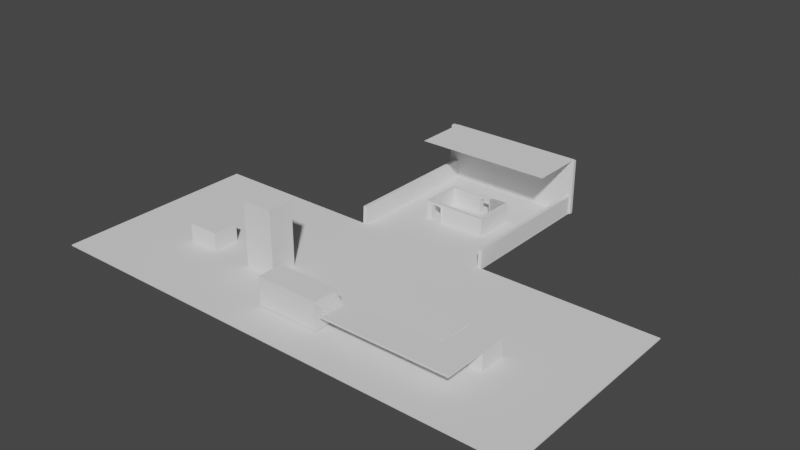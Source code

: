 # Source: TestMap.blend  (saved by Blender 2.93.20; exported with 4.5.12 LTS)
import bpy
from mathutils import Matrix  # noqa: F401  (used for matrix-valued properties, if any)

bpy.ops.wm.read_factory_settings(use_empty=True)
scene = bpy.context.scene
scene.name = 'Scene'

# ---- collections
col_spawnroom = bpy.data.collections.new('SpawnRoom'); scene.collection.children.link(col_spawnroom)
col_extension = bpy.data.collections.new('Extension'); scene.collection.children.link(col_extension)

# ---- world
world_world = bpy.data.worlds.new('World'); scene.world = world_world
world_world.use_nodes = True; world_world.node_tree.nodes.clear()
_N = world_world.node_tree.nodes; _L = world_world.node_tree.links
n0 = _N.new('ShaderNodeOutputWorld'); n0.name = 'World Output'; n0.location = (300, 300)
n1 = _N.new('ShaderNodeBackground'); n1.name = 'Background'; n1.location = (10, 300)
n1.inputs[0].default_value = (0.05088, 0.05088, 0.05088, 1.0)
_L.new(n1.outputs[0], n0.inputs[0])
n0.is_active_output = True
world_world.color = (0.05088, 0.05088, 0.05088)
world_world.use_sun_shadow = False
world_world.sun_shadow_jitter_overblur = 0.0

# ---- meshes
me_door_frame_001 = bpy.data.meshes.new('Door_Frame.001')
me_door_frame_001.from_pydata([(0.513, 1.081, -8.316), (1.877, 1.081, -8.315), (1.879, 1.08, -8.774), (0.5105, 1.08, -8.784), (0.5111, 1.378, -8.777), (1.879, 1.378, -8.777), (0.5106, 1.378, -8.314), (1.876, 1.378, -8.31), (0.5099, -0.1048, -8.826), (0.5099, -0.1048, -8.826), (1.906, -0.994, -8.902), (1.906, -0.9945, -8.194), (1.852, -0.9939, -8.902), (1.851, -0.9931, -8.193), (1.851, 1.376, -8.195), (1.852, 1.376, -8.897), (1.906, 1.378, -8.9), (1.906, 1.377, -8.19), (0.4824, -0.9936, -8.191), (0.4825, -0.9941, -8.899), (0.5369, -0.9935, -8.191), (0.537, -0.9927, -8.9), (0.5371, 1.377, -8.898), (0.5369, 1.376, -8.196), (0.4823, 1.379, -8.193), (0.4827, 1.378, -8.902)], [(8, 9)], [(6, 0, 1, 7), (4, 5, 2, 3), (7, 1, 2, 5), (0, 6, 4, 3), (5, 4, 6, 7), (1, 0, 3, 2), (12, 10, 11, 13), (17, 14, 13, 11), (15, 16, 10, 12), (11, 10, 16, 17), (14, 17, 16, 15), (20, 18, 19, 21), (25, 22, 21, 19), (12, 13, 14, 15), (19, 18, 24, 25), (22, 25, 24, 23), (18, 20, 23, 24), (22, 23, 20, 21)])
_uv = me_door_frame_001.uv_layers.new(name='UVMap')
_uv.uv.foreach_set('vector', [0.625, 0.45, 0.675, 0.55, 0.825, 0.55, 0.625, 0.3, 0.375, 0.45, 0.375, 0.3, 0.175, 0.55, 0.325, 0.55, 0.625, 0.3, 0.825, 0.55, 0.175, 0.55, 0.375, 0.3, 0.675, 0.55, 0.625, 0.45, 0.375, 0.45, 0.325, 0.55, 0.375, 0.3, 0.375, 0.45, 0.625, 0.45, 0.625, 0.3, 0.825, 0.55, 0.675, 0.55, 0.325, 0.55, 0.175, 0.55, 0.175, 0.75, 0.375, 1.0, 0.625, 1.0, 0.625, 0.95, 0.625, 0.2, 0.825, 0.55, 0.625, 0.95, 0.625, 1.0, 0.175, 0.55, 0.375, 0.2, 0.375, 1.0, 0.175, 0.75, 0.625, 1.0, 0.375, 0.0, 0.375, 0.2, 0.625, 0.2, 0.825, 0.55, 0.625, 0.2, 0.375, 0.2, 0.175, 0.55, 0.375, 0.95, 0.375, 0.0, 0.625, 1.0, 0.625, 0.95, 0.625, 0.2, 0.825, 0.55, 0.625, 0.95, 0.625, 1.0, 0.175, 0.75, 0.625, 0.95, 0.825, 0.55, 0.175, 0.55, 0.625, 1.0, 0.375, 0.0, 0.375, 0.2, 0.625, 0.2, 0.825, 0.55, 0.625, 0.2, 0.375, 0.2, 0.175, 0.55, 0.375, 0.0, 0.375, 0.95, 0.175, 0.55, 0.375, 0.2, 0.825, 0.55, 0.175, 0.55, 0.375, 0.95, 0.625, 0.95])
me_door_frame_001.use_remesh_fix_poles = True
me_door_frame_001.use_remesh_preserve_attributes = False
me_door_frame_001.use_mirror_x = True
me_door_frame_001.update()
me_door_frame_002 = bpy.data.meshes.new('Door_Frame.002')
me_door_frame_002.from_pydata([(-3.046, 1.081, -3.214), (-1.682, 1.081, -3.213), (-1.681, 1.08, -3.672), (-3.049, 1.08, -3.682), (-3.048, 1.378, -3.675), (-1.681, 1.378, -3.675), (-3.049, 1.378, -3.212), (-1.683, 1.378, -3.208), (-3.05, -0.1048, -3.724), (-3.05, -0.1048, -3.724), (-1.653, -0.994, -3.8), (-1.654, -0.9945, -3.092), (-1.708, -0.9939, -3.8), (-1.708, -0.9931, -3.091), (-1.708, 1.376, -3.093), (-1.708, 1.376, -3.795), (-1.653, 1.378, -3.798), (-1.654, 1.377, -3.088), (-3.077, -0.9936, -3.089), (-3.077, -0.9941, -3.797), (-3.023, -0.9935, -3.089), (-3.022, -0.9927, -3.798), (-3.022, 1.377, -3.796), (-3.023, 1.376, -3.094), (-3.077, 1.379, -3.091), (-3.077, 1.378, -3.8)], [(8, 9)], [(6, 0, 1, 7), (4, 5, 2, 3), (7, 1, 2, 5), (0, 6, 4, 3), (5, 4, 6, 7), (1, 0, 3, 2), (12, 10, 11, 13), (17, 14, 13, 11), (15, 16, 10, 12), (11, 10, 16, 17), (14, 17, 16, 15), (20, 18, 19, 21), (25, 22, 21, 19), (12, 13, 14, 15), (19, 18, 24, 25), (22, 25, 24, 23), (18, 20, 23, 24), (22, 23, 20, 21)])
_uv = me_door_frame_002.uv_layers.new(name='UVMap')
_uv.uv.foreach_set('vector', [0.625, 0.45, 0.675, 0.55, 0.825, 0.55, 0.625, 0.3, 0.375, 0.45, 0.375, 0.3, 0.175, 0.55, 0.325, 0.55, 0.625, 0.3, 0.825, 0.55, 0.175, 0.55, 0.375, 0.3, 0.675, 0.55, 0.625, 0.45, 0.375, 0.45, 0.325, 0.55, 0.375, 0.3, 0.375, 0.45, 0.625, 0.45, 0.625, 0.3, 0.825, 0.55, 0.675, 0.55, 0.325, 0.55, 0.175, 0.55, 0.175, 0.75, 0.375, 1.0, 0.625, 1.0, 0.625, 0.95, 0.625, 0.2, 0.825, 0.55, 0.625, 0.95, 0.625, 1.0, 0.175, 0.55, 0.375, 0.2, 0.375, 1.0, 0.175, 0.75, 0.625, 1.0, 0.375, 0.0, 0.375, 0.2, 0.625, 0.2, 0.825, 0.55, 0.625, 0.2, 0.375, 0.2, 0.175, 0.55, 0.375, 0.95, 0.375, 0.0, 0.625, 1.0, 0.625, 0.95, 0.625, 0.2, 0.825, 0.55, 0.625, 0.95, 0.625, 1.0, 0.175, 0.75, 0.625, 0.95, 0.825, 0.55, 0.175, 0.55, 0.625, 1.0, 0.375, 0.0, 0.375, 0.2, 0.625, 0.2, 0.825, 0.55, 0.625, 0.2, 0.375, 0.2, 0.175, 0.55, 0.375, 0.0, 0.375, 0.95, 0.175, 0.55, 0.375, 0.2, 0.825, 0.55, 0.175, 0.55, 0.375, 0.95, 0.625, 0.95])
me_door_frame_002.use_remesh_fix_poles = True
me_door_frame_002.use_remesh_preserve_attributes = False
me_door_frame_002.use_mirror_x = True
me_door_frame_002.update()
me_cube_005 = bpy.data.meshes.new('Cube.005')
me_cube_005.from_pydata([(-3.585, -0.9945, -8.297), (-3.585, 1.379, -8.297), (-3.585, -0.9945, -8.772), (-3.585, 1.379, -8.772), (0.5048, -0.9945, -8.297), (0.5048, 1.379, -8.297), (0.5048, -0.9945, -8.772), (0.5048, 1.379, -8.772)], [], [(0, 1, 3, 2), (2, 3, 7, 6), (6, 7, 5, 4), (4, 5, 1, 0), (2, 6, 4, 0), (7, 3, 1, 5)])
_uv = me_cube_005.uv_layers.new(name='UVMap')
_uv.uv.foreach_set('vector', [0.375, 0.0, 0.625, 0.0, 0.625, 0.25, 0.375, 0.25, 0.375, 0.25, 0.625, 0.25, 0.625, 0.5, 0.375, 0.5, 0.375, 0.5, 0.625, 0.5, 0.625, 0.75, 0.375, 0.75, 0.375, 0.75, 0.625, 0.75, 0.625, 1.0, 0.375, 1.0, 0.125, 0.5, 0.375, 0.5, 0.375, 0.75, 0.125, 0.75, 0.625, 0.5, 0.875, 0.5, 0.875, 0.75, 0.625, 0.75])
me_cube_005.use_remesh_fix_poles = True
me_cube_005.use_remesh_preserve_attributes = False
me_cube_005.update()
me_cube_006 = bpy.data.meshes.new('Cube.006')
me_cube_006.from_pydata([(1.873, -0.9945, -8.297), (1.873, 1.379, -8.297), (1.873, -0.9945, -8.772), (1.873, 1.379, -8.772), (3.961, -0.9945, -8.297), (3.961, 1.379, -8.297), (3.961, -0.9945, -8.772), (3.961, 1.379, -8.772)], [], [(0, 1, 3, 2), (2, 3, 7, 6), (6, 7, 5, 4), (4, 5, 1, 0), (2, 6, 4, 0), (7, 3, 1, 5)])
_uv = me_cube_006.uv_layers.new(name='UVMap')
_uv.uv.foreach_set('vector', [0.375, 0.0, 0.625, 0.0, 0.625, 0.25, 0.375, 0.25, 0.375, 0.25, 0.625, 0.25, 0.625, 0.5, 0.375, 0.5, 0.375, 0.5, 0.625, 0.5, 0.625, 0.75, 0.375, 0.75, 0.375, 0.75, 0.625, 0.75, 0.625, 1.0, 0.375, 1.0, 0.125, 0.5, 0.375, 0.5, 0.375, 0.75, 0.125, 0.75, 0.625, 0.5, 0.875, 0.5, 0.875, 0.75, 0.625, 0.75])
me_cube_006.use_remesh_fix_poles = True
me_cube_006.use_remesh_preserve_attributes = False
me_cube_006.update()
me_cube_007 = bpy.data.meshes.new('Cube.007')
me_cube_007.from_pydata([(4.314, -0.9945, -3.212), (4.314, 1.379, -3.212), (3.84, -0.9945, -3.212), (3.84, 1.379, -3.212), (4.314, -0.9945, -8.707), (4.314, 1.379, -8.707), (3.84, -0.9945, -8.707), (3.84, 1.379, -8.707)], [], [(0, 1, 3, 2), (2, 3, 7, 6), (6, 7, 5, 4), (4, 5, 1, 0), (2, 6, 4, 0), (7, 3, 1, 5)])
_uv = me_cube_007.uv_layers.new(name='UVMap')
_uv.uv.foreach_set('vector', [0.375, 0.0, 0.625, 0.0, 0.625, 0.25, 0.375, 0.25, 0.375, 0.25, 0.625, 0.25, 0.625, 0.5, 0.375, 0.5, 0.375, 0.5, 0.625, 0.5, 0.625, 0.75, 0.375, 0.75, 0.375, 0.75, 0.625, 0.75, 0.625, 1.0, 0.375, 1.0, 0.125, 0.5, 0.375, 0.5, 0.375, 0.75, 0.125, 0.75, 0.625, 0.5, 0.875, 0.5, 0.875, 0.75, 0.625, 0.75])
me_cube_007.use_remesh_fix_poles = True
me_cube_007.use_remesh_preserve_attributes = False
me_cube_007.update()
me_cube_008 = bpy.data.meshes.new('Cube.008')
me_cube_008.from_pydata([(3.823, -0.9945, -3.718), (3.823, 1.379, -3.718), (3.823, -0.9945, -3.243), (3.823, 1.379, -3.243), (-1.672, -0.9945, -3.718), (-1.672, 1.379, -3.718), (-1.672, -0.9945, -3.243), (-1.672, 1.379, -3.243)], [], [(0, 1, 3, 2), (2, 3, 7, 6), (6, 7, 5, 4), (4, 5, 1, 0), (2, 6, 4, 0), (7, 3, 1, 5)])
_uv = me_cube_008.uv_layers.new(name='UVMap')
_uv.uv.foreach_set('vector', [0.375, 0.0, 0.625, 0.0, 0.625, 0.25, 0.375, 0.25, 0.375, 0.25, 0.625, 0.25, 0.625, 0.5, 0.375, 0.5, 0.375, 0.5, 0.625, 0.5, 0.625, 0.75, 0.375, 0.75, 0.375, 0.75, 0.625, 0.75, 0.625, 1.0, 0.375, 1.0, 0.125, 0.5, 0.375, 0.5, 0.375, 0.75, 0.125, 0.75, 0.625, 0.5, 0.875, 0.5, 0.875, 0.75, 0.625, 0.75])
me_cube_008.use_remesh_fix_poles = True
me_cube_008.use_remesh_preserve_attributes = False
me_cube_008.update()
me_cube_009 = bpy.data.meshes.new('Cube.009')
me_cube_009.from_pydata([(-3.085, -0.9945, -3.718), (-3.064, 1.379, -3.718), (-3.085, -0.9945, -3.243), (-3.064, 1.379, -3.243), (-3.571, -0.9945, -3.718), (-3.55, 1.379, -3.718), (-3.571, -0.9945, -3.243), (-3.55, 1.379, -3.243)], [], [(0, 1, 3, 2), (2, 3, 7, 6), (6, 7, 5, 4), (4, 5, 1, 0), (2, 6, 4, 0), (7, 3, 1, 5)])
_uv = me_cube_009.uv_layers.new(name='UVMap')
_uv.uv.foreach_set('vector', [0.375, 0.0, 0.625, 0.0, 0.625, 0.25, 0.375, 0.25, 0.375, 0.25, 0.625, 0.25, 0.625, 0.5, 0.375, 0.5, 0.375, 0.5, 0.625, 0.5, 0.625, 0.75, 0.375, 0.75, 0.375, 0.75, 0.625, 0.75, 0.625, 1.0, 0.375, 1.0, 0.125, 0.5, 0.375, 0.5, 0.375, 0.75, 0.125, 0.75, 0.625, 0.5, 0.875, 0.5, 0.875, 0.75, 0.625, 0.75])
me_cube_009.use_remesh_fix_poles = True
me_cube_009.use_remesh_preserve_attributes = False
me_cube_009.update()
me_cube_002 = bpy.data.meshes.new('Cube.002')
me_cube_002.from_pydata([(-3.517, -0.9945, -3.212), (-3.517, 1.379, -3.212), (-3.991, -0.9945, -3.212), (-3.991, 1.379, -3.212), (-3.517, -0.9945, -8.707), (-3.517, 1.379, -8.707), (-3.991, -0.9945, -8.707), (-3.991, 1.379, -8.707)], [], [(0, 1, 3, 2), (2, 3, 7, 6), (6, 7, 5, 4), (4, 5, 1, 0), (2, 6, 4, 0), (7, 3, 1, 5)])
_uv = me_cube_002.uv_layers.new(name='UVMap')
_uv.uv.foreach_set('vector', [0.375, 0.0, 0.625, 0.0, 0.625, 0.25, 0.375, 0.25, 0.375, 0.25, 0.625, 0.25, 0.625, 0.5, 0.375, 0.5, 0.375, 0.5, 0.625, 0.5, 0.625, 0.75, 0.375, 0.75, 0.375, 0.75, 0.625, 0.75, 0.625, 1.0, 0.375, 1.0, 0.125, 0.5, 0.375, 0.5, 0.375, 0.75, 0.125, 0.75, 0.625, 0.5, 0.875, 0.5, 0.875, 0.75, 0.625, 0.75])
me_cube_002.use_remesh_fix_poles = True
me_cube_002.use_remesh_preserve_attributes = False
me_cube_002.update()
me_cube_001 = bpy.data.meshes.new('Cube.001')
me_cube_001.from_pydata([(-8.87, 6.119, -8.792), (-8.87, 6.13, -8.792), (-8.87, 6.119, -15.92), (-8.87, 6.13, -15.92), (8.87, 6.119, -8.792), (8.87, 6.13, -8.792), (8.87, 6.119, -15.92), (8.87, 6.13, -15.92)], [], [(0, 1, 3, 2), (2, 3, 7, 6), (6, 7, 5, 4), (4, 5, 1, 0), (2, 6, 4, 0), (7, 3, 1, 5)])
_uv = me_cube_001.uv_layers.new(name='UVMap')
_uv.uv.foreach_set('vector', [0.375, 0.0, 0.625, 0.0, 0.625, 0.25, 0.375, 0.25, 0.375, 0.25, 0.625, 0.25, 0.625, 0.5, 0.375, 0.5, 0.375, 0.5, 0.625, 0.5, 0.625, 0.75, 0.375, 0.75, 0.375, 0.75, 0.625, 0.75, 0.625, 1.0, 0.375, 1.0, 0.125, 0.5, 0.375, 0.5, 0.375, 0.75, 0.125, 0.75, 0.625, 0.5, 0.875, 0.5, 0.875, 0.75, 0.625, 0.75])
me_cube_001.use_remesh_fix_poles = True
me_cube_001.use_remesh_preserve_attributes = False
me_cube_001.update()
me_cube_012 = bpy.data.meshes.new('Cube.012')
me_cube_012.from_pydata([(-8.87, -1.054, 3.073), (-8.87, -0.9352, 3.073), (-8.87, -1.054, -15.92), (-8.87, -0.9352, -15.92), (8.87, -1.054, 3.073), (8.87, -0.9352, 3.073), (8.87, -1.054, -15.92), (8.87, -0.9352, -15.92)], [], [(0, 1, 3, 2), (2, 3, 7, 6), (6, 7, 5, 4), (4, 5, 1, 0), (2, 6, 4, 0), (7, 3, 1, 5)])
_uv = me_cube_012.uv_layers.new(name='UVMap')
_uv.uv.foreach_set('vector', [0.375, 0.0, 0.625, 0.0, 0.625, 0.25, 0.375, 0.25, 0.375, 0.25, 0.625, 0.25, 0.625, 0.5, 0.375, 0.5, 0.375, 0.5, 0.625, 0.5, 0.625, 0.75, 0.375, 0.75, 0.375, 0.75, 0.625, 0.75, 0.625, 1.0, 0.375, 1.0, 0.125, 0.5, 0.375, 0.5, 0.375, 0.75, 0.125, 0.75, 0.625, 0.5, 0.875, 0.5, 0.875, 0.75, 0.625, 0.75])
me_cube_012.use_remesh_fix_poles = True
me_cube_012.use_remesh_preserve_attributes = False
me_cube_012.update()
me_cube_003 = bpy.data.meshes.new('Cube.003')
me_cube_003.from_pydata([(-8.347, -0.9945, 3.077), (-8.347, 1.379, 2.943), (-8.822, -0.9945, 3.077), (-8.822, 1.379, 2.943), (-8.347, -0.9945, -15.67), (-8.347, 1.379, -15.67), (-8.822, -0.9945, -15.66), (-8.822, 1.379, -15.67)], [], [(0, 1, 3, 2), (4, 5, 1, 0), (2, 6, 4, 0), (7, 3, 1, 5), (3, 7, 6, 2), (4, 6, 7, 5)])
_uv = me_cube_003.uv_layers.new(name='UVMap')
_uv.uv.foreach_set('vector', [0.375, 0.0, 0.625, 0.0, 0.625, 0.25, 0.375, 0.25, 0.375, 0.75, 0.625, 0.75, 0.625, 1.0, 0.375, 1.0, 0.125, 0.5, 0.375, 0.5, 0.375, 0.75, 0.125, 0.75, 0.625, 0.5, 0.875, 0.5, 0.875, 0.75, 0.625, 0.75, 0.875, 0.5, 0.625, 0.5, 0.375, 0.5, 0.125, 0.5, 0.375, 0.75, 0.375, 0.5, 0.625, 0.5, 0.625, 0.75])
me_cube_003.use_remesh_fix_poles = True
me_cube_003.use_remesh_preserve_attributes = False
me_cube_003.use_mirror_x = True
me_cube_003.use_mirror_y = True
me_cube_003.use_mirror_z = True
me_cube_003.update()
me_cube_004 = bpy.data.meshes.new('Cube.004')
me_cube_004.from_pydata([(8.857, -0.9945, 3.054), (8.857, 1.379, 2.92), (8.382, -0.9945, 3.054), (8.382, 1.379, 2.92), (8.857, -0.9945, -15.69), (8.857, 1.379, -15.69), (8.383, -0.9945, -15.69), (8.383, 1.379, -15.69)], [], [(0, 1, 3, 2), (4, 5, 1, 0), (2, 6, 4, 0), (7, 3, 1, 5), (3, 7, 6, 2), (4, 6, 7, 5)])
_uv = me_cube_004.uv_layers.new(name='UVMap')
_uv.uv.foreach_set('vector', [0.375, 0.0, 0.625, 0.0, 0.625, 0.25, 0.375, 0.25, 0.375, 0.75, 0.625, 0.75, 0.625, 1.0, 0.375, 1.0, 0.125, 0.5, 0.375, 0.5, 0.375, 0.75, 0.125, 0.75, 0.625, 0.5, 0.875, 0.5, 0.875, 0.75, 0.625, 0.75, 0.875, 0.5, 0.625, 0.5, 0.375, 0.5, 0.125, 0.5, 0.375, 0.75, 0.375, 0.5, 0.625, 0.5, 0.625, 0.75])
me_cube_004.use_remesh_fix_poles = True
me_cube_004.use_remesh_preserve_attributes = False
me_cube_004.use_mirror_x = True
me_cube_004.use_mirror_y = True
me_cube_004.use_mirror_z = True
me_cube_004.update()
me_cube_011 = bpy.data.meshes.new('Cube.011')
me_cube_011.from_pydata([(-9.616, -0.9945, -15.36), (-9.482, 6.125, -15.36), (-9.616, -0.9945, -15.84), (-9.482, 6.125, -15.84), (9.129, -0.9945, -15.36), (9.129, 6.125, -15.36), (9.124, -0.9945, -15.84), (9.128, 6.125, -15.84)], [], [(0, 1, 3, 2), (4, 5, 1, 0), (2, 6, 4, 0), (7, 3, 1, 5), (3, 7, 6, 2), (4, 6, 7, 5)])
_uv = me_cube_011.uv_layers.new(name='UVMap')
_uv.uv.foreach_set('vector', [0.375, 0.0, 0.625, 0.0, 0.625, 0.25, 0.375, 0.25, 0.375, 0.75, 0.625, 0.75, 0.625, 1.0, 0.375, 1.0, 0.125, 0.5, 0.375, 0.5, 0.375, 0.75, 0.125, 0.75, 0.625, 0.5, 0.875, 0.5, 0.875, 0.75, 0.625, 0.75, 0.875, 0.5, 0.625, 0.5, 0.375, 0.5, 0.125, 0.5, 0.375, 0.75, 0.375, 0.5, 0.625, 0.5, 0.625, 0.75])
me_cube_011.use_remesh_fix_poles = True
me_cube_011.use_remesh_preserve_attributes = False
me_cube_011.update()
me_cube_013 = bpy.data.meshes.new('Cube.013')
me_cube_013.from_pydata([(1.873, -0.9945, -8.297), (1.873, 1.379, -8.297), (1.873, -0.9945, -8.772), (1.873, 1.379, -8.772), (3.961, -0.9945, -8.297), (3.961, 1.379, -8.297), (3.961, -0.9945, -8.772), (3.961, 1.379, -8.772)], [], [(0, 1, 3, 2), (2, 3, 7, 6), (6, 7, 5, 4), (4, 5, 1, 0), (2, 6, 4, 0), (7, 3, 1, 5)])
_uv = me_cube_013.uv_layers.new(name='UVMap')
_uv.uv.foreach_set('vector', [0.375, 0.0, 0.625, 0.0, 0.625, 0.25, 0.375, 0.25, 0.375, 0.25, 0.625, 0.25, 0.625, 0.5, 0.375, 0.5, 0.375, 0.5, 0.625, 0.5, 0.625, 0.75, 0.375, 0.75, 0.375, 0.75, 0.625, 0.75, 0.625, 1.0, 0.375, 1.0, 0.125, 0.5, 0.375, 0.5, 0.375, 0.75, 0.125, 0.75, 0.625, 0.5, 0.875, 0.5, 0.875, 0.75, 0.625, 0.75])
me_cube_013.use_remesh_fix_poles = True
me_cube_013.use_remesh_preserve_attributes = False
me_cube_013.update()
me_cube = bpy.data.meshes.new('Cube')
me_cube.from_pydata([(-4.058, -1.769, 1.672), (-4.058, 1.769, 1.672), (-4.058, -1.769, -1.672), (-4.058, 1.769, -1.672), (4.058, -1.769, 1.672), (4.058, 1.769, 1.672), (4.058, -1.769, -1.672), (4.058, 1.769, -1.672)], [], [(0, 1, 3, 2), (2, 3, 7, 6), (6, 7, 5, 4), (4, 5, 1, 0), (2, 6, 4, 0), (7, 3, 1, 5)])
_uv = me_cube.uv_layers.new(name='UVMap')
_uv.uv.foreach_set('vector', [0.375, 0.0, 0.625, 0.0, 0.625, 0.25, 0.375, 0.25, 0.375, 0.25, 0.625, 0.25, 0.625, 0.5, 0.375, 0.5, 0.375, 0.5, 0.625, 0.5, 0.625, 0.75, 0.375, 0.75, 0.375, 0.75, 0.625, 0.75, 0.625, 1.0, 0.375, 1.0, 0.125, 0.5, 0.375, 0.5, 0.375, 0.75, 0.125, 0.75, 0.625, 0.5, 0.875, 0.5, 0.875, 0.75, 0.625, 0.75])
me_cube.use_remesh_fix_poles = True
me_cube.use_remesh_preserve_attributes = False
me_cube.update()
me_cube_014 = bpy.data.meshes.new('Cube.014')
me_cube_014.from_pydata([(-2.017, -1.187, 1.672), (-2.017, 1.187, 1.672), (-2.017, -1.187, -1.672), (-2.017, 1.187, -1.672), (2.017, -1.187, 1.672), (2.017, 1.187, 1.672), (2.017, -1.187, -1.672), (2.017, 1.187, -1.672)], [], [(0, 1, 3, 2), (2, 3, 7, 6), (6, 7, 5, 4), (4, 5, 1, 0), (2, 6, 4, 0), (7, 3, 1, 5)])
_uv = me_cube_014.uv_layers.new(name='UVMap')
_uv.uv.foreach_set('vector', [0.375, 0.0, 0.625, 0.0, 0.625, 0.25, 0.375, 0.25, 0.375, 0.25, 0.625, 0.25, 0.625, 0.5, 0.375, 0.5, 0.375, 0.5, 0.625, 0.5, 0.625, 0.75, 0.375, 0.75, 0.375, 0.75, 0.625, 0.75, 0.625, 1.0, 0.375, 1.0, 0.125, 0.5, 0.375, 0.5, 0.375, 0.75, 0.125, 0.75, 0.625, 0.5, 0.875, 0.5, 0.875, 0.75, 0.625, 0.75])
me_cube_014.use_remesh_fix_poles = True
me_cube_014.use_remesh_preserve_attributes = False
me_cube_014.update()
me_cube_015 = bpy.data.meshes.new('Cube.015')
me_cube_015.from_pydata([(-21.34, -0.9352, 19.4), (-21.34, 1.416, 19.4), (-21.34, -0.9352, 16.06), (-21.34, 1.416, 16.06), (-17.26, -0.9352, 19.4), (-17.26, 1.416, 19.4), (-17.26, -0.9352, 16.06), (-17.26, 1.416, 16.06)], [], [(0, 1, 3, 2), (2, 3, 7, 6), (6, 7, 5, 4), (4, 5, 1, 0), (2, 6, 4, 0), (7, 3, 1, 5)])
_uv = me_cube_015.uv_layers.new(name='UVMap')
_uv.uv.foreach_set('vector', [0.375, 0.0, 0.625, 0.0, 0.625, 0.25, 0.375, 0.25, 0.375, 0.25, 0.625, 0.25, 0.625, 0.5, 0.375, 0.5, 0.375, 0.5, 0.625, 0.5, 0.625, 0.75, 0.375, 0.75, 0.375, 0.75, 0.625, 0.75, 0.625, 1.0, 0.375, 1.0, 0.125, 0.5, 0.375, 0.5, 0.375, 0.75, 0.125, 0.75, 0.625, 0.5, 0.875, 0.5, 0.875, 0.75, 0.625, 0.75])
me_cube_015.use_remesh_fix_poles = True
me_cube_015.use_remesh_preserve_attributes = False
me_cube_015.update()
me_cube_016 = bpy.data.meshes.new('Cube.016')
me_cube_016.from_pydata([(-11.85, -0.9352, 19.4), (-11.85, 7.349, 19.4), (-11.85, -0.9352, 16.06), (-11.85, 7.349, 16.06), (-7.771, -0.9352, 19.4), (-7.771, 7.349, 19.4), (-7.771, -0.9352, 16.06), (-7.771, 7.349, 16.06)], [], [(0, 1, 3, 2), (2, 3, 7, 6), (6, 7, 5, 4), (4, 5, 1, 0), (2, 6, 4, 0), (7, 3, 1, 5)])
_uv = me_cube_016.uv_layers.new(name='UVMap')
_uv.uv.foreach_set('vector', [0.375, 0.0, 0.625, 0.0, 0.625, 0.25, 0.375, 0.25, 0.375, 0.25, 0.625, 0.25, 0.625, 0.5, 0.375, 0.5, 0.375, 0.5, 0.625, 0.5, 0.625, 0.75, 0.375, 0.75, 0.375, 0.75, 0.625, 0.75, 0.625, 1.0, 0.375, 1.0, 0.125, 0.5, 0.375, 0.5, 0.375, 0.75, 0.125, 0.75, 0.625, 0.5, 0.875, 0.5, 0.875, 0.75, 0.625, 0.75])
me_cube_016.use_remesh_fix_poles = True
me_cube_016.use_remesh_preserve_attributes = False
me_cube_016.update()
me_cube_010 = bpy.data.meshes.new('Cube.010')
me_cube_010.from_pydata([(-31.41, -0.9945, 29.25), (-31.41, -0.8759, 29.25), (-31.41, -0.9945, 3.066), (-31.41, -0.8758, 3.066), (31.41, -0.9945, 29.25), (31.41, -0.8759, 29.25), (31.41, -0.9945, 3.066), (31.41, -0.8758, 3.066)], [], [(0, 1, 3, 2), (2, 3, 7, 6), (6, 7, 5, 4), (4, 5, 1, 0), (2, 6, 4, 0), (7, 3, 1, 5)])
_uv = me_cube_010.uv_layers.new(name='UVMap')
_uv.uv.foreach_set('vector', [0.375, 0.0, 0.625, 0.0, 0.625, 0.25, 0.375, 0.25, 0.375, 0.25, 0.625, 0.25, 0.625, 0.5, 0.375, 0.5, 0.375, 0.5, 0.625, 0.5, 0.625, 0.75, 0.375, 0.75, 0.375, 0.75, 0.625, 0.75, 0.625, 1.0, 0.375, 1.0, 0.125, 0.5, 0.375, 0.5, 0.375, 0.75, 0.125, 0.75, 0.625, 0.5, 0.875, 0.5, 0.875, 0.75, 0.625, 0.75])
me_cube_010.use_remesh_fix_poles = True
me_cube_010.use_remesh_preserve_attributes = False
me_cube_010.update()
me_stairs = bpy.data.meshes.new('Stairs')
me_stairs.from_pydata([(1.188, 0.9492, -1.661), (1.188, 1.187, -1.661), (1.188, 0.9492, 1.661), (1.188, 1.187, 1.661), (0.9509, 0.9492, -1.661), (0.9509, 1.187, -1.661), (0.9509, 0.9492, 1.661), (0.9509, 1.187, 1.661), (0.9509, 0.7119, -1.661), (0.9509, 0.9492, -1.661), (0.9509, 0.7119, 1.661), (0.9509, 0.9492, 1.661), (0.7136, 0.7119, -1.661), (0.7136, 0.9492, -1.661), (0.7136, 0.7119, 1.661), (0.7136, 0.9492, 1.661), (-0.7145, -0.9492, -1.661), (-0.7145, -0.7119, -1.661), (-0.7145, -0.9492, 1.661), (-0.7145, -0.7119, 1.661), (-0.9518, -0.9492, -1.661), (-0.9518, -0.7119, -1.661), (-0.9518, -0.9492, 1.661), (-0.9518, -0.7119, 1.661), (-0.9518, -1.187, -1.661), (-0.9518, -0.9492, -1.661), (-0.9518, -1.187, 1.661), (-0.9518, -0.9492, 1.661), (-1.189, -1.187, -1.661), (-1.189, -0.9492, -1.661), (-1.189, -1.187, 1.661), (-1.189, -0.9492, 1.661), (-0.2356, -0.4746, -1.661), (-0.2356, -0.2373, -1.661), (-0.2356, -0.4746, 1.661), (-0.2356, -0.2373, 1.661), (-0.4729, -0.4746, -1.661), (-0.4729, -0.2373, -1.661), (-0.4729, -0.4746, 1.661), (-0.4729, -0.2373, 1.661), (-0.4729, -0.7119, -1.661), (-0.4729, -0.4746, -1.661), (-0.4729, -0.7119, 1.661), (-0.4729, -0.4746, 1.661), (-0.7102, -0.7119, -1.661), (-0.7102, -0.4746, -1.661), (-0.7102, -0.7119, 1.661), (-0.7102, -0.4746, 1.661), (0.2348, 1.729e-06, -1.661), (0.2348, 0.2373, -1.661), (0.2348, -1.341e-06, 1.661), (0.2348, 0.2373, 1.661), (-0.002545, 1.729e-06, -1.661), (-0.002545, 0.2373, -1.661), (-0.002544, -1.341e-06, 1.661), (-0.002544, 0.2373, 1.661), (-0.002545, -0.2373, -1.661), (-0.002545, 1.729e-06, -1.661), (-0.002544, -0.2373, 1.661), (-0.002544, -1.341e-06, 1.661), (-0.2398, -0.2373, -1.661), (-0.2398, 1.729e-06, -1.661), (-0.2398, -0.2373, 1.661), (-0.2398, -1.907e-06, 1.661), (0.7136, 0.4746, -1.661), (0.7136, 0.7119, -1.661), (0.7136, 0.4746, 1.661), (0.7136, 0.7119, 1.661), (0.4763, 0.4746, -1.661), (0.4763, 0.7119, -1.661), (0.4763, 0.4746, 1.661), (0.4763, 0.7119, 1.661), (0.4763, 0.2373, -1.661), (0.4763, 0.4746, -1.661), (0.4763, 0.2373, 1.661), (0.4763, 0.4746, 1.661), (0.239, 0.2373, -1.661), (0.239, 0.4746, -1.661), (0.239, 0.2373, 1.661), (0.239, 0.4746, 1.661)], [], [(0, 1, 3, 2), (2, 3, 7, 6), (6, 7, 5, 4), (4, 5, 1, 0), (2, 6, 4, 0), (7, 3, 1, 5), (8, 9, 11, 10), (10, 11, 15, 14), (14, 15, 13, 12), (12, 13, 9, 8), (10, 14, 12, 8), (15, 11, 9, 13), (16, 17, 19, 18), (18, 19, 23, 22), (22, 23, 21, 20), (20, 21, 17, 16), (18, 22, 20, 16), (23, 19, 17, 21), (24, 25, 27, 26), (26, 27, 31, 30), (30, 31, 29, 28), (28, 29, 25, 24), (26, 30, 28, 24), (31, 27, 25, 29), (32, 33, 35, 34), (34, 35, 39, 38), (38, 39, 37, 36), (36, 37, 33, 32), (34, 38, 36, 32), (39, 35, 33, 37), (40, 41, 43, 42), (42, 43, 47, 46), (46, 47, 45, 44), (44, 45, 41, 40), (42, 46, 44, 40), (47, 43, 41, 45), (48, 49, 51, 50), (50, 51, 55, 54), (54, 55, 53, 52), (52, 53, 49, 48), (50, 54, 52, 48), (55, 51, 49, 53), (56, 57, 59, 58), (58, 59, 63, 62), (62, 63, 61, 60), (60, 61, 57, 56), (58, 62, 60, 56), (63, 59, 57, 61), (64, 65, 67, 66), (66, 67, 71, 70), (70, 71, 69, 68), (68, 69, 65, 64), (66, 70, 68, 64), (71, 67, 65, 69), (72, 73, 75, 74), (74, 75, 79, 78), (78, 79, 77, 76), (76, 77, 73, 72), (74, 78, 76, 72), (79, 75, 73, 77)])
_uv = me_stairs.uv_layers.new(name='UVMap')
_uv.uv.foreach_set('vector', [0.375, 0.0, 0.625, 0.0, 0.625, 0.25, 0.375, 0.25, 0.375, 0.25, 0.625, 0.25, 0.625, 0.5, 0.375, 0.5, 0.375, 0.5, 0.625, 0.5, 0.625, 0.75, 0.375, 0.75, 0.375, 0.75, 0.625, 0.75, 0.625, 1.0, 0.375, 1.0, 0.125, 0.5, 0.375, 0.5, 0.375, 0.75, 0.125, 0.75, 0.625, 0.5, 0.875, 0.5, 0.875, 0.75, 0.625, 0.75, 0.375, 0.0, 0.625, 0.0, 0.625, 0.25, 0.375, 0.25, 0.375, 0.25, 0.625, 0.25, 0.625, 0.5, 0.375, 0.5, 0.375, 0.5, 0.625, 0.5, 0.625, 0.75, 0.375, 0.75, 0.375, 0.75, 0.625, 0.75, 0.625, 1.0, 0.375, 1.0, 0.125, 0.5, 0.375, 0.5, 0.375, 0.75, 0.125, 0.75, 0.625, 0.5, 0.875, 0.5, 0.875, 0.75, 0.625, 0.75, 0.375, 0.0, 0.625, 0.0, 0.625, 0.25, 0.375, 0.25, 0.375, 0.25, 0.625, 0.25, 0.625, 0.5, 0.375, 0.5, 0.375, 0.5, 0.625, 0.5, 0.625, 0.75, 0.375, 0.75, 0.375, 0.75, 0.625, 0.75, 0.625, 1.0, 0.375, 1.0, 0.125, 0.5, 0.375, 0.5, 0.375, 0.75, 0.125, 0.75, 0.625, 0.5, 0.875, 0.5, 0.875, 0.75, 0.625, 0.75, 0.375, 0.0, 0.625, 0.0, 0.625, 0.25, 0.375, 0.25, 0.375, 0.25, 0.625, 0.25, 0.625, 0.5, 0.375, 0.5, 0.375, 0.5, 0.625, 0.5, 0.625, 0.75, 0.375, 0.75, 0.375, 0.75, 0.625, 0.75, 0.625, 1.0, 0.375, 1.0, 0.125, 0.5, 0.375, 0.5, 0.375, 0.75, 0.125, 0.75, 0.625, 0.5, 0.875, 0.5, 0.875, 0.75, 0.625, 0.75, 0.375, 0.0, 0.625, 0.0, 0.625, 0.25, 0.375, 0.25, 0.375, 0.25, 0.625, 0.25, 0.625, 0.5, 0.375, 0.5, 0.375, 0.5, 0.625, 0.5, 0.625, 0.75, 0.375, 0.75, 0.375, 0.75, 0.625, 0.75, 0.625, 1.0, 0.375, 1.0, 0.125, 0.5, 0.375, 0.5, 0.375, 0.75, 0.125, 0.75, 0.625, 0.5, 0.875, 0.5, 0.875, 0.75, 0.625, 0.75, 0.375, 0.0, 0.625, 0.0, 0.625, 0.25, 0.375, 0.25, 0.375, 0.25, 0.625, 0.25, 0.625, 0.5, 0.375, 0.5, 0.375, 0.5, 0.625, 0.5, 0.625, 0.75, 0.375, 0.75, 0.375, 0.75, 0.625, 0.75, 0.625, 1.0, 0.375, 1.0, 0.125, 0.5, 0.375, 0.5, 0.375, 0.75, 0.125, 0.75, 0.625, 0.5, 0.875, 0.5, 0.875, 0.75, 0.625, 0.75, 0.375, 0.0, 0.625, 0.0, 0.625, 0.25, 0.375, 0.25, 0.375, 0.25, 0.625, 0.25, 0.625, 0.5, 0.375, 0.5, 0.375, 0.5, 0.625, 0.5, 0.625, 0.75, 0.375, 0.75, 0.375, 0.75, 0.625, 0.75, 0.625, 1.0, 0.375, 1.0, 0.125, 0.5, 0.375, 0.5, 0.375, 0.75, 0.125, 0.75, 0.625, 0.5, 0.875, 0.5, 0.875, 0.75, 0.625, 0.75, 0.375, 0.0, 0.625, 0.0, 0.625, 0.25, 0.375, 0.25, 0.375, 0.25, 0.625, 0.25, 0.625, 0.5, 0.375, 0.5, 0.375, 0.5, 0.625, 0.5, 0.625, 0.75, 0.375, 0.75, 0.375, 0.75, 0.625, 0.75, 0.625, 1.0, 0.375, 1.0, 0.125, 0.5, 0.375, 0.5, 0.375, 0.75, 0.125, 0.75, 0.625, 0.5, 0.875, 0.5, 0.875, 0.75, 0.625, 0.75, 0.375, 0.0, 0.625, 0.0, 0.625, 0.25, 0.375, 0.25, 0.375, 0.25, 0.625, 0.25, 0.625, 0.5, 0.375, 0.5, 0.375, 0.5, 0.625, 0.5, 0.625, 0.75, 0.375, 0.75, 0.375, 0.75, 0.625, 0.75, 0.625, 1.0, 0.375, 1.0, 0.125, 0.5, 0.375, 0.5, 0.375, 0.75, 0.125, 0.75, 0.625, 0.5, 0.875, 0.5, 0.875, 0.75, 0.625, 0.75, 0.375, 0.0, 0.625, 0.0, 0.625, 0.25, 0.375, 0.25, 0.375, 0.25, 0.625, 0.25, 0.625, 0.5, 0.375, 0.5, 0.375, 0.5, 0.625, 0.5, 0.625, 0.75, 0.375, 0.75, 0.375, 0.75, 0.625, 0.75, 0.625, 1.0, 0.375, 1.0, 0.125, 0.5, 0.375, 0.5, 0.375, 0.75, 0.125, 0.75, 0.625, 0.5, 0.875, 0.5, 0.875, 0.75, 0.625, 0.75])
me_stairs.use_remesh_fix_poles = True
me_stairs.use_remesh_preserve_attributes = False
me_stairs.update()
me_cube_017 = bpy.data.meshes.new('Cube.017')
me_cube_017.from_pydata([(-2.017, -1.187, 3.782), (-2.017, 1.187, 3.782), (-2.017, -1.187, -1.672), (-2.017, 1.187, -1.672), (2.017, -1.187, 3.782), (2.017, 1.187, 3.782), (2.017, -1.187, -1.672), (2.017, 1.187, -1.672)], [], [(0, 1, 3, 2), (2, 3, 7, 6), (6, 7, 5, 4), (4, 5, 1, 0), (2, 6, 4, 0), (7, 3, 1, 5)])
_uv = me_cube_017.uv_layers.new(name='UVMap')
_uv.uv.foreach_set('vector', [0.375, 0.0, 0.625, 0.0, 0.625, 0.25, 0.375, 0.25, 0.375, 0.25, 0.625, 0.25, 0.625, 0.5, 0.375, 0.5, 0.375, 0.5, 0.625, 0.5, 0.625, 0.75, 0.375, 0.75, 0.375, 0.75, 0.625, 0.75, 0.625, 1.0, 0.375, 1.0, 0.125, 0.5, 0.375, 0.5, 0.375, 0.75, 0.125, 0.75, 0.625, 0.5, 0.875, 0.5, 0.875, 0.75, 0.625, 0.75])
me_cube_017.use_remesh_fix_poles = True
me_cube_017.use_remesh_preserve_attributes = False
me_cube_017.update()
me_cube_018 = bpy.data.meshes.new('Cube.018')
me_cube_018.from_pydata([(-2.017, -1.187, 3.782), (-2.017, 1.187, 3.782), (-2.017, -1.187, -8.672), (-2.017, 1.187, -8.672), (2.017, -1.187, 3.782), (2.017, 1.187, 3.782), (2.017, -1.187, -8.672), (2.017, 1.187, -8.672)], [], [(0, 1, 3, 2), (2, 3, 7, 6), (6, 7, 5, 4), (4, 5, 1, 0), (2, 6, 4, 0), (7, 3, 1, 5)])
_uv = me_cube_018.uv_layers.new(name='UVMap')
_uv.uv.foreach_set('vector', [0.375, 0.0, 0.625, 0.0, 0.625, 0.25, 0.375, 0.25, 0.375, 0.25, 0.625, 0.25, 0.625, 0.5, 0.375, 0.5, 0.375, 0.5, 0.625, 0.5, 0.625, 0.75, 0.375, 0.75, 0.375, 0.75, 0.625, 0.75, 0.625, 1.0, 0.375, 1.0, 0.125, 0.5, 0.375, 0.5, 0.375, 0.75, 0.125, 0.75, 0.625, 0.5, 0.875, 0.5, 0.875, 0.75, 0.625, 0.75])
me_cube_018.use_remesh_fix_poles = True
me_cube_018.use_remesh_preserve_attributes = False
me_cube_018.update()
me_stairs_004 = bpy.data.meshes.new('Stairs.004')
me_stairs_004.from_pydata([(-0.2, -1.4, -0.1), (-0.2, -1.4, 0.1), (-0.2, 1.4, -0.1), (-0.2, 1.4, 0.1), (0.2, -1.4, -0.1), (0.2, -1.4, 0.1), (0.2, 1.4, -0.1), (0.2, 1.4, 0.1), (1.0, -1.4, -0.7), (1.0, -1.4, -0.5), (1.0, 1.4, -0.7), (1.0, 1.4, -0.5), (1.4, -1.4, -0.7), (1.4, -1.4, -0.5), (1.4, 1.4, -0.7), (1.4, 1.4, -0.5), (1.4, -1.4, -0.9), (1.4, -1.4, -0.7), (1.4, 1.4, -0.9), (1.4, 1.4, -0.7), (1.8, -1.4, -0.9), (1.8, -1.4, -0.7), (1.8, 1.4, -0.9), (1.8, 1.4, -0.7), (0.2, -1.4, -0.3), (0.2, -1.4, -0.1), (0.2, 1.4, -0.3), (0.2, 1.4, -0.1), (0.6, -1.4, -0.3), (0.6, -1.4, -0.1), (0.6, 1.4, -0.3), (0.6, 1.4, -0.1), (0.6, -1.4, -0.5), (0.6, -1.4, -0.3), (0.6, 1.4, -0.5), (0.6, 1.4, -0.3), (1.0, -1.4, -0.5), (1.0, -1.4, -0.3), (1.0, 1.4, -0.5), (1.0, 1.4, -0.3)], [], [(0, 1, 3, 2), (2, 3, 7, 6), (6, 7, 5, 4), (4, 5, 1, 0), (2, 6, 4, 0), (7, 3, 1, 5), (8, 9, 11, 10), (10, 11, 15, 14), (14, 15, 13, 12), (12, 13, 9, 8), (10, 14, 12, 8), (15, 11, 9, 13), (16, 17, 19, 18), (18, 19, 23, 22), (22, 23, 21, 20), (20, 21, 17, 16), (18, 22, 20, 16), (23, 19, 17, 21), (24, 25, 27, 26), (26, 27, 31, 30), (30, 31, 29, 28), (28, 29, 25, 24), (26, 30, 28, 24), (31, 27, 25, 29), (32, 33, 35, 34), (34, 35, 39, 38), (38, 39, 37, 36), (36, 37, 33, 32), (34, 38, 36, 32), (39, 35, 33, 37)])
_uv = me_stairs_004.uv_layers.new(name='UVMap')
_uv.uv.foreach_set('vector', [0.375, 0.0, 0.625, 0.0, 0.625, 0.25, 0.375, 0.25, 0.375, 0.25, 0.625, 0.25, 0.625, 0.5, 0.375, 0.5, 0.375, 0.5, 0.625, 0.5, 0.625, 0.75, 0.375, 0.75, 0.375, 0.75, 0.625, 0.75, 0.625, 1.0, 0.375, 1.0, 0.125, 0.5, 0.375, 0.5, 0.375, 0.75, 0.125, 0.75, 0.625, 0.5, 0.875, 0.5, 0.875, 0.75, 0.625, 0.75, 0.375, 0.0, 0.625, 0.0, 0.625, 0.25, 0.375, 0.25, 0.375, 0.25, 0.625, 0.25, 0.625, 0.5, 0.375, 0.5, 0.375, 0.5, 0.625, 0.5, 0.625, 0.75, 0.375, 0.75, 0.375, 0.75, 0.625, 0.75, 0.625, 1.0, 0.375, 1.0, 0.125, 0.5, 0.375, 0.5, 0.375, 0.75, 0.125, 0.75, 0.625, 0.5, 0.875, 0.5, 0.875, 0.75, 0.625, 0.75, 0.375, 0.0, 0.625, 0.0, 0.625, 0.25, 0.375, 0.25, 0.375, 0.25, 0.625, 0.25, 0.625, 0.5, 0.375, 0.5, 0.375, 0.5, 0.625, 0.5, 0.625, 0.75, 0.375, 0.75, 0.375, 0.75, 0.625, 0.75, 0.625, 1.0, 0.375, 1.0, 0.125, 0.5, 0.375, 0.5, 0.375, 0.75, 0.125, 0.75, 0.625, 0.5, 0.875, 0.5, 0.875, 0.75, 0.625, 0.75, 0.375, 0.0, 0.625, 0.0, 0.625, 0.25, 0.375, 0.25, 0.375, 0.25, 0.625, 0.25, 0.625, 0.5, 0.375, 0.5, 0.375, 0.5, 0.625, 0.5, 0.625, 0.75, 0.375, 0.75, 0.375, 0.75, 0.625, 0.75, 0.625, 1.0, 0.375, 1.0, 0.125, 0.5, 0.375, 0.5, 0.375, 0.75, 0.125, 0.75, 0.625, 0.5, 0.875, 0.5, 0.875, 0.75, 0.625, 0.75, 0.375, 0.0, 0.625, 0.0, 0.625, 0.25, 0.375, 0.25, 0.375, 0.25, 0.625, 0.25, 0.625, 0.5, 0.375, 0.5, 0.375, 0.5, 0.625, 0.5, 0.625, 0.75, 0.375, 0.75, 0.375, 0.75, 0.625, 0.75, 0.625, 1.0, 0.375, 1.0, 0.125, 0.5, 0.375, 0.5, 0.375, 0.75, 0.125, 0.75, 0.625, 0.5, 0.875, 0.5, 0.875, 0.75, 0.625, 0.75])
me_stairs_004.use_remesh_fix_poles = True
me_stairs_004.use_remesh_preserve_attributes = False
me_stairs_004.update()

# ---- objects
ob_door_001 = bpy.data.objects.new('Door.001', me_door_frame_001)
ob_door_002 = bpy.data.objects.new('Door.002', me_door_frame_002)
ob_wall_001 = bpy.data.objects.new('Wall.001', me_cube_005)
ob_wall_002 = bpy.data.objects.new('Wall.002', me_cube_006)
ob_wall_003 = bpy.data.objects.new('Wall.003', me_cube_007)
ob_wall_004 = bpy.data.objects.new('Wall.004', me_cube_008)
ob_wall_005 = bpy.data.objects.new('Wall.005', me_cube_009)
ob_wall = bpy.data.objects.new('Wall', me_cube_002)
ob_floor = bpy.data.objects.new('Floor', me_cube_001)
ob_floor_001 = bpy.data.objects.new('Floor.001', me_cube_012)
ob_wall_006 = bpy.data.objects.new('Wall.006', me_cube_003)
ob_wall_007 = bpy.data.objects.new('Wall.007', me_cube_004)
ob_wall_008 = bpy.data.objects.new('Wall.008', me_cube_011)
ob_wall_009 = bpy.data.objects.new('Wall.009', me_cube_013)
ob_cube = bpy.data.objects.new('Cube', me_cube)
ob_cube_001 = bpy.data.objects.new('Cube.001', me_cube_014)
ob_cube_002 = bpy.data.objects.new('Cube.002', me_cube_015)
ob_cube_003 = bpy.data.objects.new('Cube.003', me_cube_016)
ob_floor_002 = bpy.data.objects.new('Floor.002', me_cube_010)
ob_stairs = bpy.data.objects.new('Stairs', me_stairs)
ob_cube_004 = bpy.data.objects.new('Cube.004', me_cube_017)
ob_cube_005 = bpy.data.objects.new('Cube.005', me_cube_018)
ob_stairs_003 = bpy.data.objects.new('Stairs.003', me_stairs_004)

# ---- transforms, parenting, visibility, modifiers, constraints
ob_door_001.location = (0.0, 0.0, 0.0)
ob_door_001.rotation_euler = (1.571, -0.0, 0.0)
ob_door_001.use_mesh_mirror_x = True
ob_door_002.location = (0.0, 0.0, 0.0)
ob_door_002.rotation_euler = (1.571, -0.0, 0.0)
ob_door_002.use_mesh_mirror_x = True
ob_wall_001.location = (0.0, 0.0, 0.0)
ob_wall_001.rotation_euler = (1.571, -0.0, 0.0)
ob_wall_002.location = (0.0, 0.0, 0.0)
ob_wall_002.rotation_euler = (1.571, -0.0, 0.0)
ob_wall_003.location = (0.0, 0.0, 0.0)
ob_wall_003.rotation_euler = (1.571, -0.0, 0.0)
ob_wall_004.location = (0.0, 0.0, 0.0)
ob_wall_004.rotation_euler = (1.571, -0.0, 0.0)
ob_wall_005.location = (0.0, 0.0, 0.0)
ob_wall_005.rotation_euler = (1.571, -0.0, 0.0)
ob_wall.location = (0.0, 0.0, 0.0)
ob_wall.rotation_euler = (1.571, -0.0, 0.0)
ob_floor.location = (0.0, 0.0, 0.0)
ob_floor.rotation_euler = (1.571, -0.0, 0.0)
ob_floor_001.location = (0.0, 0.0, 0.0)
ob_floor_001.rotation_euler = (1.571, -0.0, 0.0)
ob_wall_006.location = (0.0, 0.0, 0.0)
ob_wall_006.rotation_euler = (1.571, -0.0, 0.0)
ob_wall_006.use_mesh_mirror_x = True
ob_wall_006.use_mesh_mirror_y = True
ob_wall_006.use_mesh_mirror_z = True
ob_wall_007.location = (0.0, 0.0, 0.0)
ob_wall_007.rotation_euler = (1.571, -0.0, 0.0)
ob_wall_007.use_mesh_mirror_x = True
ob_wall_007.use_mesh_mirror_y = True
ob_wall_007.use_mesh_mirror_z = True
ob_wall_008.location = (0.0, 0.0, 0.0)
ob_wall_008.rotation_euler = (1.571, -0.0, 0.0)
ob_wall_009.location = (0.0, 0.0, 0.0)
ob_wall_009.rotation_euler = (1.571, -0.0, 0.0)
ob_cube.location = (-0.3, -23.0, 1.0)
ob_cube.rotation_euler = (1.571, -0.0, 0.0)
ob_cube_001.location = (19.0, -17.8, 0.2745)
ob_cube_001.rotation_euler = (1.571, -0.0, 0.0)
ob_cube_002.location = (0.0, 0.0, 0.0)
ob_cube_002.rotation_euler = (1.571, -0.0, 0.0)
ob_cube_003.location = (0.0, 0.0, 0.0)
ob_cube_003.rotation_euler = (1.571, -0.0, 0.0)
ob_floor_002.location = (0.0, 0.0, 0.0)
ob_floor_002.rotation_mode = 'XZY'
ob_floor_002.rotation_euler = (1.571, -0.0, 0.0)
ob_stairs.location = (15.83, -17.73, 0.3131)
ob_stairs.rotation_mode = 'XZY'
ob_stairs.rotation_euler = (1.571, -0.0, 0.0)
ob_cube_004.location = (19.0, -21.1, 1.4)
ob_cube_004.rotation_euler = (1.571, -0.0, 0.0)
ob_cube_004.scale = (1.0, 0.1, 1.0)
ob_cube_005.location = (13.2, -22.86, 1.4)
ob_cube_005.rotation_euler = (1.571, -0.0, 1.571)
ob_cube_005.scale = (1.0, 0.1, 1.0)
ob_stairs_003.location = (3.893, -23.0, 2.415)
ob_stairs_003.scale = (0.5, 1.0, 1.0)

# ---- collection membership
col_spawnroom.objects.link(ob_door_001)
col_spawnroom.objects.link(ob_door_002)
col_spawnroom.objects.link(ob_wall_001)
col_spawnroom.objects.link(ob_wall_002)
col_spawnroom.objects.link(ob_wall_003)
col_spawnroom.objects.link(ob_wall_004)
col_spawnroom.objects.link(ob_wall_005)
col_spawnroom.objects.link(ob_wall)
col_spawnroom.objects.link(ob_floor)
col_spawnroom.objects.link(ob_floor_001)
col_spawnroom.objects.link(ob_wall_006)
col_spawnroom.objects.link(ob_wall_007)
col_spawnroom.objects.link(ob_wall_008)
col_spawnroom.objects.link(ob_wall_009)
col_extension.objects.link(ob_cube)
col_extension.objects.link(ob_cube_001)
col_extension.objects.link(ob_cube_002)
col_extension.objects.link(ob_cube_003)
col_extension.objects.link(ob_floor_002)
col_extension.objects.link(ob_stairs)
col_extension.objects.link(ob_cube_004)
col_extension.objects.link(ob_cube_005)
col_extension.objects.link(ob_stairs_003)

# ---- scene / render settings (as saved in the file)
scene.frame_start = 1; scene.frame_end = 250; scene.frame_set(70)
scene.render.engine = 'BLENDER_EEVEE_NEXT'
scene.cycles.use_denoising = False
scene.cycles.samples = 128
scene.cycles.sampling_pattern = 'TABULATED_SOBOL'
scene.cycles.use_adaptive_sampling = False
scene.cycles.use_light_tree = False
scene.view_settings.view_transform = 'Filmic'
bpy.context.view_layer.update()

# ---- added for rendering (the .blend has no active camera and no usable light): camera, sun
cam_auto = bpy.data.cameras.new('AutoCamera')
cam_auto.lens = 50.0
cam_auto.sensor_width = 36.0
cam_auto.clip_end = 1263.84
ob_auto_camera = bpy.data.objects.new('AutoCamera', cam_auto)
scene.collection.objects.link(ob_auto_camera)
ob_auto_camera.location = (72.0141, -93.0841, 60.7588)
ob_auto_camera.rotation_euler = (1.09748, -7.21219e-08, 0.694738)
scene.camera = ob_auto_camera
light_auto_sun = bpy.data.lights.new('AutoSun', 'SUN')
light_auto_sun.energy = 3.0
light_auto_sun.angle = 0.0523599
ob_auto_sun = bpy.data.objects.new('AutoSun', light_auto_sun)
scene.collection.objects.link(ob_auto_sun)
ob_auto_sun.rotation_euler = (0.872665, 0.174533, 0.523599)
bpy.context.view_layer.update()
